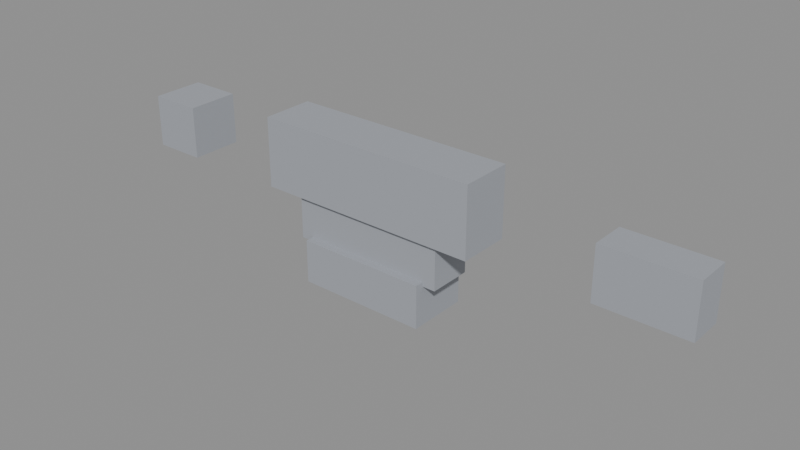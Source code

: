 # Source: anvil.blend  (saved by Blender 5.1.29; exported with 4.5.12 LTS)
import bpy
from mathutils import Matrix  # noqa: F401  (used for matrix-valued properties, if any)

bpy.ops.wm.read_factory_settings(use_empty=True)
scene = bpy.context.scene
scene.name = 'Scene'

# ---- materials (node trees are filled in below, after node groups)
mat_anvil_mat = bpy.data.materials.new('anvil_mat')

# ---- material node trees
mat_anvil_mat.use_nodes = True; mat_anvil_mat.node_tree.nodes.clear()
_N = mat_anvil_mat.node_tree.nodes; _L = mat_anvil_mat.node_tree.links
n0 = _N.new('ShaderNodeBsdfPrincipled'); n0.name = 'Principled BSDF'; n0.location = (-200, 100)
n0.inputs[0].default_value = (0.38, 0.4, 0.44, 1.0)
n0.inputs[1].default_value = 0.1
n0.inputs[2].default_value = 0.75
n1 = _N.new('ShaderNodeOutputMaterial'); n1.name = 'Material Output'; n1.location = (200, 100)
_L.new(n0.outputs[0], n1.inputs[0])
n1.is_active_output = True

# ---- meshes
me_cube = bpy.data.meshes.new('Cube')
me_cube.from_pydata([(-0.26, -0.06, -0.08), (-0.26, -0.06, 0.08), (-0.26, 0.06, -0.08), (-0.26, 0.06, 0.08), (0.26, -0.06, -0.08), (0.26, -0.06, 0.08), (0.26, 0.06, -0.08), (0.26, 0.06, 0.08), (-0.18, -0.05, -0.18), (-0.18, -0.05, -0.06), (-0.18, 0.05, -0.18), (-0.18, 0.05, -0.06), (0.18, -0.05, -0.18), (0.18, -0.05, -0.06), (0.18, 0.05, -0.18), (0.18, 0.05, -0.06), (-0.15, -0.07, -0.27), (-0.15, -0.07, -0.17), (-0.15, 0.07, -0.27), (-0.15, 0.07, -0.17), (0.15, -0.07, -0.27), (0.15, -0.07, -0.17), (0.15, 0.07, -0.27), (0.15, 0.07, -0.17), (0.52, -0.04, -0.08), (0.52, -0.04, 0.04), (0.52, 0.04, -0.08), (0.52, 0.04, 0.04), (0.72, -0.04, -0.08), (0.72, -0.04, 0.04), (0.72, 0.04, -0.08), (0.72, 0.04, 0.04), (-0.62, -0.06, -0.08), (-0.62, -0.06, 0.04), (-0.62, 0.06, -0.08), (-0.62, 0.06, 0.04), (-0.5, -0.06, -0.08), (-0.5, -0.06, 0.04), (-0.5, 0.06, -0.08), (-0.5, 0.06, 0.04)], [], [(0, 1, 3, 2), (2, 3, 7, 6), (6, 7, 5, 4), (4, 5, 1, 0), (2, 6, 4, 0), (7, 3, 1, 5), (8, 9, 11, 10), (10, 11, 15, 14), (14, 15, 13, 12), (12, 13, 9, 8), (10, 14, 12, 8), (15, 11, 9, 13), (16, 17, 19, 18), (18, 19, 23, 22), (22, 23, 21, 20), (20, 21, 17, 16), (18, 22, 20, 16), (23, 19, 17, 21), (24, 25, 27, 26), (26, 27, 31, 30), (30, 31, 29, 28), (28, 29, 25, 24), (26, 30, 28, 24), (31, 27, 25, 29), (32, 33, 35, 34), (34, 35, 39, 38), (38, 39, 37, 36), (36, 37, 33, 32), (34, 38, 36, 32), (39, 35, 33, 37)])
_uv = me_cube.uv_layers.new(name='UVMap')
_uv.uv.foreach_set('vector', [0.375, 0.0, 0.625, 0.0, 0.625, 0.25, 0.375, 0.25, 0.375, 0.25, 0.625, 0.25, 0.625, 0.5, 0.375, 0.5, 0.375, 0.5, 0.625, 0.5, 0.625, 0.75, 0.375, 0.75, 0.375, 0.75, 0.625, 0.75, 0.625, 1.0, 0.375, 1.0, 0.125, 0.5, 0.375, 0.5, 0.375, 0.75, 0.125, 0.75, 0.625, 0.5, 0.875, 0.5, 0.875, 0.75, 0.625, 0.75, 0.375, 0.0, 0.625, 0.0, 0.625, 0.25, 0.375, 0.25, 0.375, 0.25, 0.625, 0.25, 0.625, 0.5, 0.375, 0.5, 0.375, 0.5, 0.625, 0.5, 0.625, 0.75, 0.375, 0.75, 0.375, 0.75, 0.625, 0.75, 0.625, 1.0, 0.375, 1.0, 0.125, 0.5, 0.375, 0.5, 0.375, 0.75, 0.125, 0.75, 0.625, 0.5, 0.875, 0.5, 0.875, 0.75, 0.625, 0.75, 0.375, 0.0, 0.625, 0.0, 0.625, 0.25, 0.375, 0.25, 0.375, 0.25, 0.625, 0.25, 0.625, 0.5, 0.375, 0.5, 0.375, 0.5, 0.625, 0.5, 0.625, 0.75, 0.375, 0.75, 0.375, 0.75, 0.625, 0.75, 0.625, 1.0, 0.375, 1.0, 0.125, 0.5, 0.375, 0.5, 0.375, 0.75, 0.125, 0.75, 0.625, 0.5, 0.875, 0.5, 0.875, 0.75, 0.625, 0.75, 0.375, 0.0, 0.625, 0.0, 0.625, 0.25, 0.375, 0.25, 0.375, 0.25, 0.625, 0.25, 0.625, 0.5, 0.375, 0.5, 0.375, 0.5, 0.625, 0.5, 0.625, 0.75, 0.375, 0.75, 0.375, 0.75, 0.625, 0.75, 0.625, 1.0, 0.375, 1.0, 0.125, 0.5, 0.375, 0.5, 0.375, 0.75, 0.125, 0.75, 0.625, 0.5, 0.875, 0.5, 0.875, 0.75, 0.625, 0.75, 0.375, 0.0, 0.625, 0.0, 0.625, 0.25, 0.375, 0.25, 0.375, 0.25, 0.625, 0.25, 0.625, 0.5, 0.375, 0.5, 0.375, 0.5, 0.625, 0.5, 0.625, 0.75, 0.375, 0.75, 0.375, 0.75, 0.625, 0.75, 0.625, 1.0, 0.375, 1.0, 0.125, 0.5, 0.375, 0.5, 0.375, 0.75, 0.125, 0.75, 0.625, 0.5, 0.875, 0.5, 0.875, 0.75, 0.625, 0.75])
me_cube.materials.append(mat_anvil_mat)
me_cube.update()

# ---- objects
ob_anvil = bpy.data.objects.new('anvil', me_cube)

# ---- transforms, parenting, visibility, modifiers, constraints
ob_anvil.location = (0.0, 0.0, 0.0)

# ---- collection membership
scene.collection.objects.link(ob_anvil)

# ---- scene / render settings (as saved in the file)
scene.frame_start = 1; scene.frame_end = 250; scene.frame_set(1)
scene.render.engine = 'BLENDER_EEVEE_NEXT'
scene.render.bake_bias = 0.0
scene.render.bake_samples = 0
scene.cycles.sampling_pattern = 'TABULATED_SOBOL'
scene.eevee.use_volume_custom_range = False
bpy.context.view_layer.update()

# ---- added for rendering (the .blend has no active camera and no usable light): camera, sun + grey world if the file has none
cam_auto = bpy.data.cameras.new('AutoCamera')
cam_auto.lens = 50.0
cam_auto.sensor_width = 36.0
cam_auto.clip_end = 1000.0
ob_auto_camera = bpy.data.objects.new('AutoCamera', cam_auto)
scene.collection.objects.link(ob_auto_camera)
ob_auto_camera.location = (1.33792, -1.54551, 0.93534)
ob_auto_camera.rotation_euler = (1.09748, -7.21219e-08, 0.694738)
scene.camera = ob_auto_camera
light_auto_sun = bpy.data.lights.new('AutoSun', 'SUN')
light_auto_sun.energy = 3.0
light_auto_sun.angle = 0.0523599
ob_auto_sun = bpy.data.objects.new('AutoSun', light_auto_sun)
scene.collection.objects.link(ob_auto_sun)
ob_auto_sun.rotation_euler = (0.872665, 0.174533, 0.523599)
if scene.world is None:
    world_auto = bpy.data.worlds.new('AutoWorld')
    world_auto.color = (0.3, 0.3, 0.3)
    scene.world = world_auto
bpy.context.view_layer.update()

